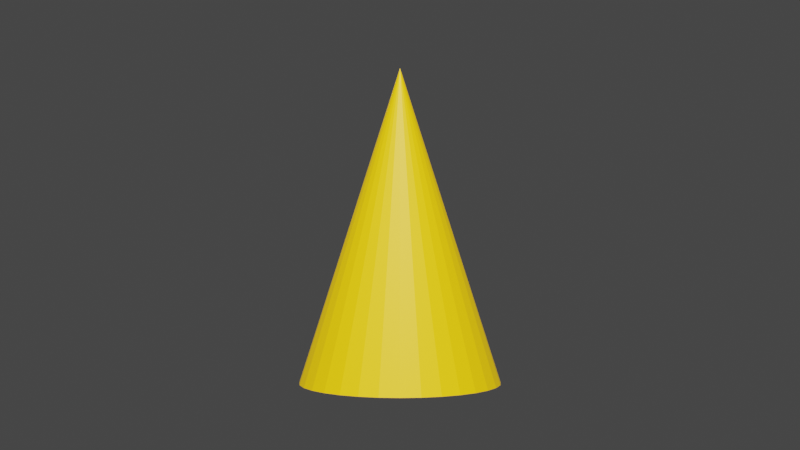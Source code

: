 # Source: P-005A_ConoAlto.blend  (saved by Blender 3.6.11; exported with 4.5.12 LTS)
import bpy
from mathutils import Matrix  # noqa: F401  (used for matrix-valued properties, if any)

bpy.ops.wm.read_factory_settings(use_empty=True)
scene = bpy.context.scene
scene.name = 'Scene'

# ---- collections
col_collection = bpy.data.collections.new('Collection'); scene.collection.children.link(col_collection)

# ---- materials (node trees are filled in below, after node groups)
mat_mat_p_005a_conoalto = bpy.data.materials.new('Mat_P-005A_ConoAlto')
mat_mat_p_005a_conoalto.use_transparent_shadow = False

# ---- material node trees
mat_mat_p_005a_conoalto.use_nodes = True; mat_mat_p_005a_conoalto.node_tree.nodes.clear()
_N = mat_mat_p_005a_conoalto.node_tree.nodes; _L = mat_mat_p_005a_conoalto.node_tree.links
n0 = _N.new('ShaderNodeBsdfPrincipled'); n0.name = 'Principled BSDF'; n0.location = (10, 300)
n0.distribution = 'GGX'
n0.subsurface_method = 'RANDOM_WALK_SKIN'
n0.inputs[0].default_value = (1.0, 0.5961, 0.0, 1.0)
n0.inputs[3].default_value = 1.45
n0.inputs[27].default_value = (0.0, 0.0, 0.0, 1.0)
n0.inputs[28].default_value = 1.0
n1 = _N.new('ShaderNodeOutputMaterial'); n1.name = 'Material Output'; n1.location = (300, 300)
_L.new(n0.outputs[0], n1.inputs[0])
n1.is_active_output = True

# ---- world
world_world = bpy.data.worlds.new('World'); scene.world = world_world
world_world.use_nodes = True; world_world.node_tree.nodes.clear()
_N = world_world.node_tree.nodes; _L = world_world.node_tree.links
n0 = _N.new('ShaderNodeOutputWorld'); n0.name = 'World Output'; n0.location = (300, 300)
n1 = _N.new('ShaderNodeBackground'); n1.name = 'Background'; n1.location = (10, 300)
n1.inputs[0].default_value = (0.05088, 0.05088, 0.05088, 1.0)
_L.new(n1.outputs[0], n0.inputs[0])
n0.is_active_output = True
world_world.color = (0.05088, 0.05088, 0.05088)
world_world.use_sun_shadow = False
world_world.sun_shadow_jitter_overblur = 0.0

# ---- cameras
cam_camera_003 = bpy.data.cameras.new('Camera.003')

# ---- lights
light_sun_002 = bpy.data.lights.new('Sun.002', 'SUN')
light_sun_002.color = (1.0, 0.95, 0.8)
light_sun_002.transmission_factor = 0.0
light_sun_002.angle = 0.199
light_sun_002.energy = 5.0
light_area_004 = bpy.data.lights.new('Area.004', 'AREA')
light_area_004.color = (1.0, 0.98, 0.95)
light_area_004.transmission_factor = 0.0
light_area_004.energy = 117.8
light_area_004.shadow_maximum_resolution = 0.006
light_area_004.use_absolute_resolution = True
light_area_004.size = 2.0
light_area_004.size_y = 1.0
light_area_005 = bpy.data.lights.new('Area.005', 'AREA')
light_area_005.color = (0.9, 0.95, 1.0)
light_area_005.transmission_factor = 0.0
light_area_005.energy = 47.12
light_area_005.shadow_maximum_resolution = 0.006
light_area_005.use_absolute_resolution = True
light_area_005.size = 1.5
light_area_005.size_y = 1.0
light_spot_002 = bpy.data.lights.new('Spot.002', 'SPOT')
light_spot_002.transmission_factor = 0.0
light_spot_002.energy = 180.0
light_spot_002.shadow_maximum_resolution = 0.006
light_spot_002.use_absolute_resolution = True
light_spot_002.spot_blend = 0.2
light_spot_002.spot_size = 1.047

# ---- meshes
me_cone = bpy.data.meshes.new('Cone')
me_cone.from_pydata([(0.0, 0.8, -1.25), (0.1561, 0.7846, -1.25), (0.3061, 0.7391, -1.25), (0.4445, 0.6652, -1.25), (0.5657, 0.5657, -1.25), (0.6652, 0.4445, -1.25), (0.7391, 0.3061, -1.25), (0.7846, 0.1561, -1.25), (0.8, 0.0, -1.25), (0.7846, -0.1561, -1.25), (0.7391, -0.3061, -1.25), (0.6652, -0.4445, -1.25), (0.5657, -0.5657, -1.25), (0.4445, -0.6652, -1.25), (0.3061, -0.7391, -1.25), (0.1561, -0.7846, -1.25), (0.0, -0.8, -1.25), (-0.1561, -0.7846, -1.25), (-0.3061, -0.7391, -1.25), (-0.4445, -0.6652, -1.25), (-0.5657, -0.5657, -1.25), (-0.6652, -0.4445, -1.25), (-0.7391, -0.3061, -1.25), (-0.7846, -0.1561, -1.25), (-0.8, 0.0, -1.25), (-0.7846, 0.1561, -1.25), (-0.7391, 0.3061, -1.25), (-0.6652, 0.4445, -1.25), (-0.5657, 0.5657, -1.25), (-0.4445, 0.6652, -1.25), (-0.3061, 0.7391, -1.25), (-0.1561, 0.7846, -1.25), (0.0, 0.0, 1.25)], [], [(0, 32, 1), (1, 32, 2), (2, 32, 3), (3, 32, 4), (4, 32, 5), (5, 32, 6), (6, 32, 7), (7, 32, 8), (8, 32, 9), (9, 32, 10), (10, 32, 11), (11, 32, 12), (12, 32, 13), (13, 32, 14), (14, 32, 15), (15, 32, 16), (16, 32, 17), (17, 32, 18), (18, 32, 19), (19, 32, 20), (20, 32, 21), (21, 32, 22), (22, 32, 23), (23, 32, 24), (24, 32, 25), (25, 32, 26), (26, 32, 27), (27, 32, 28), (28, 32, 29), (29, 32, 30), (0, 1, 2, 3, 4, 5, 6, 7, 8, 9, 10, 11, 12, 13, 14, 15, 16, 17, 18, 19, 20, 21, 22, 23, 24, 25, 26, 27, 28, 29, 30, 31), (30, 32, 31), (31, 32, 0)])
_uv = me_cone.uv_layers.new(name='UVMap')
_uv.uv.foreach_set('vector', [0.25, 0.49, 0.25, 0.25, 0.2968, 0.4854, 0.2968, 0.4854, 0.25, 0.25, 0.3418, 0.4717, 0.3418, 0.4717, 0.25, 0.25, 0.3833, 0.4496, 0.3833, 0.4496, 0.25, 0.25, 0.4197, 0.4197, 0.4197, 0.4197, 0.25, 0.25, 0.4496, 0.3833, 0.4496, 0.3833, 0.25, 0.25, 0.4717, 0.3418, 0.4717, 0.3418, 0.25, 0.25, 0.4854, 0.2968, 0.4854, 0.2968, 0.25, 0.25, 0.49, 0.25, 0.49, 0.25, 0.25, 0.25, 0.4854, 0.2032, 0.4854, 0.2032, 0.25, 0.25, 0.4717, 0.1582, 0.4717, 0.1582, 0.25, 0.25, 0.4496, 0.1167, 0.4496, 0.1167, 0.25, 0.25, 0.4197, 0.08029, 0.4197, 0.08029, 0.25, 0.25, 0.3833, 0.05045, 0.3833, 0.05045, 0.25, 0.25, 0.3418, 0.02827, 0.3418, 0.02827, 0.25, 0.25, 0.2968, 0.01461, 0.2968, 0.01461, 0.25, 0.25, 0.25, 0.01, 0.25, 0.01, 0.25, 0.25, 0.2032, 0.01461, 0.2032, 0.01461, 0.25, 0.25, 0.1582, 0.02827, 0.1582, 0.02827, 0.25, 0.25, 0.1167, 0.05045, 0.1167, 0.05045, 0.25, 0.25, 0.08029, 0.08029, 0.08029, 0.08029, 0.25, 0.25, 0.05045, 0.1167, 0.05045, 0.1167, 0.25, 0.25, 0.02827, 0.1582, 0.02827, 0.1582, 0.25, 0.25, 0.01461, 0.2032, 0.01461, 0.2032, 0.25, 0.25, 0.01, 0.25, 0.01, 0.25, 0.25, 0.25, 0.01461, 0.2968, 0.01461, 0.2968, 0.25, 0.25, 0.02827, 0.3418, 0.02827, 0.3418, 0.25, 0.25, 0.05045, 0.3833, 0.05045, 0.3833, 0.25, 0.25, 0.08029, 0.4197, 0.08029, 0.4197, 0.25, 0.25, 0.1167, 0.4496, 0.1167, 0.4496, 0.25, 0.25, 0.1582, 0.4717, 0.75, 0.49, 0.7968, 0.4854, 0.8418, 0.4717, 0.8833, 0.4496, 0.9197, 0.4197, 0.9496, 0.3833, 0.9717, 0.3418, 0.9854, 0.2968, 0.99, 0.25, 0.9854, 0.2032, 0.9717, 0.1582, 0.9496, 0.1167, 0.9197, 0.08029, 0.8833, 0.05045, 0.8418, 0.02827, 0.7968, 0.01461, 0.75, 0.01, 0.7032, 0.01461, 0.6582, 0.02827, 0.6167, 0.05045, 0.5803, 0.08029, 0.5504, 0.1167, 0.5283, 0.1582, 0.5146, 0.2032, 0.51, 0.25, 0.5146, 0.2968, 0.5283, 0.3418, 0.5504, 0.3833, 0.5803, 0.4197, 0.6167, 0.4496, 0.6582, 0.4717, 0.7032, 0.4854, 0.1582, 0.4717, 0.25, 0.25, 0.2032, 0.4854, 0.2032, 0.4854, 0.25, 0.25, 0.25, 0.49])
me_cone.materials.append(mat_mat_p_005a_conoalto)
me_cone.update()

# ---- objects
ob_p_005a_conoalto = bpy.data.objects.new('P-005A_ConoAlto', me_cone)
ob_zuly_sol_direccional = bpy.data.objects.new('ZULY_Sol_Direccional', light_sun_002)
ob_zuly_key_principal = bpy.data.objects.new('ZULY_Key_Principal', light_area_004)
ob_zuly_fill_suave = bpy.data.objects.new('ZULY_Fill_Suave', light_area_005)
ob_zuly_rim_contorno = bpy.data.objects.new('ZULY_Rim_Contorno', light_spot_002)
ob_camera = bpy.data.objects.new('Camera', cam_camera_003)

# ---- transforms, parenting, visibility, modifiers, constraints
ob_p_005a_conoalto.location = (0.0, 0.0, 1.25)
ob_zuly_sol_direccional.location = (5.0, -5.0, 11.25)
ob_zuly_sol_direccional.rotation_euler = (0.6155, -2.787e-08, 0.7854)
ob_zuly_key_principal.location = (5.25, -3.75, 5.75)
ob_zuly_key_principal.rotation_euler = (0.9618, -5.64e-08, 0.9505)
ob_zuly_fill_suave.location = (-3.75, 2.25, 4.25)
ob_zuly_fill_suave.rotation_euler = (0.9695, 6.154e-08, -2.111)
ob_zuly_rim_contorno.location = (0.0, -7.5, 5.0)
ob_zuly_rim_contorno.rotation_euler = (1.107, -0.0, 0.0)
ob_camera.location = (6.25, -6.25, 1.25)
ob_camera.rotation_euler = (1.571, -0.0, 0.7854)

# ---- collection membership
col_collection.objects.link(ob_p_005a_conoalto)
col_collection.objects.link(ob_zuly_sol_direccional)
col_collection.objects.link(ob_zuly_key_principal)
col_collection.objects.link(ob_zuly_fill_suave)
col_collection.objects.link(ob_zuly_rim_contorno)
col_collection.objects.link(ob_camera)

# ---- scene / render settings (as saved in the file)
scene.camera = ob_camera
scene.frame_start = 1; scene.frame_end = 250; scene.frame_set(1)
scene.render.engine = 'BLENDER_EEVEE_NEXT'
scene.cycles.sampling_pattern = 'TABULATED_SOBOL'
scene.view_settings.view_transform = 'Filmic'
bpy.context.view_layer.update()
